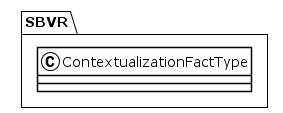

The diagram above was rendered by PlantUML. Its source (embedded in the PNG):
@startuml
!theme plain
package SBVR {
class ContextualizationFactType {
}
}
@enduml